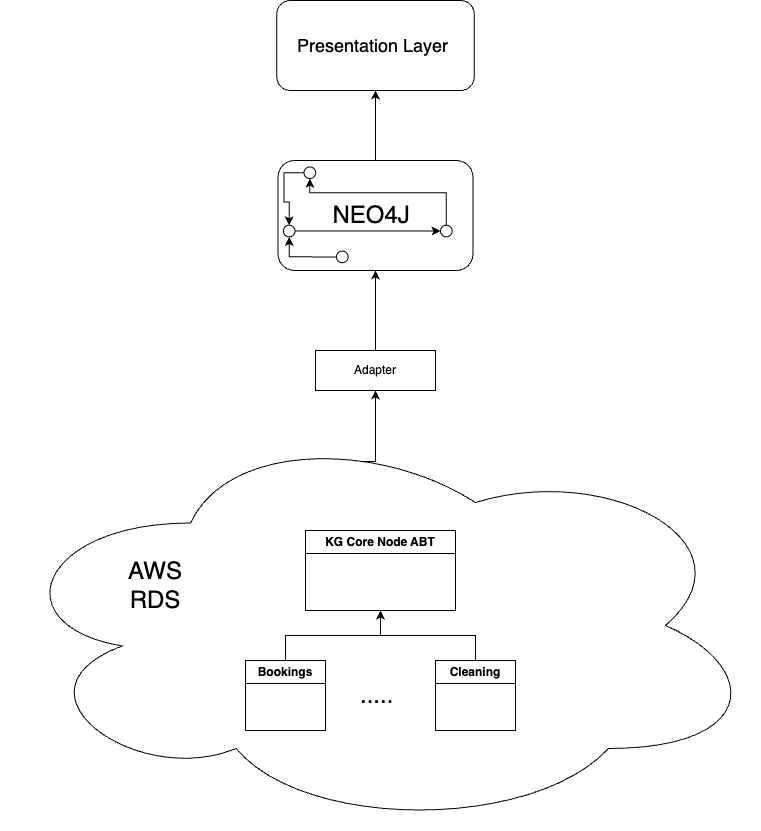

The diagram above was exported from draw.io. Its source (the exported page's mxGraphModel, read from the mxfile embedded in the PNG):
<mxGraphModel dx="1734" dy="1428" grid="1" gridSize="10" guides="1" tooltips="1" connect="1" arrows="1" fold="1" page="1" pageScale="1" pageWidth="827" pageHeight="1169" math="0" shadow="0">
  <root>
    <mxCell id="0" />
    <mxCell id="1" parent="0" />
    <mxCell id="KQFvsOyVXQEgElNk4HhX-26" style="edgeStyle=orthogonalEdgeStyle;rounded=0;orthogonalLoop=1;jettySize=auto;html=1;exitX=0.4;exitY=0.1;exitDx=0;exitDy=0;exitPerimeter=0;entryX=0.5;entryY=1;entryDx=0;entryDy=0;" edge="1" parent="1" source="KQFvsOyVXQEgElNk4HhX-1" target="KQFvsOyVXQEgElNk4HhX-21">
      <mxGeometry relative="1" as="geometry">
        <Array as="points">
          <mxPoint x="680" y="651" />
        </Array>
      </mxGeometry>
    </mxCell>
    <mxCell id="KQFvsOyVXQEgElNk4HhX-1" value="" style="ellipse;shape=cloud;whiteSpace=wrap;html=1;" vertex="1" parent="1">
      <mxGeometry x="305" y="610" width="760" height="410" as="geometry" />
    </mxCell>
    <mxCell id="KQFvsOyVXQEgElNk4HhX-2" value="KG Core Node ABT" style="swimlane;whiteSpace=wrap;html=1;" vertex="1" parent="1">
      <mxGeometry x="610" y="720" width="150" height="80" as="geometry" />
    </mxCell>
    <mxCell id="KQFvsOyVXQEgElNk4HhX-4" style="edgeStyle=orthogonalEdgeStyle;rounded=0;orthogonalLoop=1;jettySize=auto;html=1;exitX=0.5;exitY=0;exitDx=0;exitDy=0;entryX=0.5;entryY=1;entryDx=0;entryDy=0;" edge="1" parent="1" source="KQFvsOyVXQEgElNk4HhX-3" target="KQFvsOyVXQEgElNk4HhX-2">
      <mxGeometry relative="1" as="geometry" />
    </mxCell>
    <mxCell id="KQFvsOyVXQEgElNk4HhX-3" value="Bookings" style="swimlane;whiteSpace=wrap;html=1;" vertex="1" parent="1">
      <mxGeometry x="550" y="850" width="80" height="70" as="geometry" />
    </mxCell>
    <mxCell id="KQFvsOyVXQEgElNk4HhX-5" value="&lt;font style=&quot;font-size: 24px;&quot;&gt;.....&amp;nbsp;&lt;/font&gt;" style="text;html=1;align=center;verticalAlign=middle;whiteSpace=wrap;rounded=0;" vertex="1" parent="1">
      <mxGeometry x="655" y="870" width="60" height="30" as="geometry" />
    </mxCell>
    <mxCell id="KQFvsOyVXQEgElNk4HhX-8" style="edgeStyle=orthogonalEdgeStyle;rounded=0;orthogonalLoop=1;jettySize=auto;html=1;exitX=0.5;exitY=0;exitDx=0;exitDy=0;entryX=0.5;entryY=1;entryDx=0;entryDy=0;" edge="1" parent="1" source="KQFvsOyVXQEgElNk4HhX-6" target="KQFvsOyVXQEgElNk4HhX-2">
      <mxGeometry relative="1" as="geometry" />
    </mxCell>
    <mxCell id="KQFvsOyVXQEgElNk4HhX-6" value="Cleaning" style="swimlane;whiteSpace=wrap;html=1;" vertex="1" parent="1">
      <mxGeometry x="740" y="850" width="80" height="70" as="geometry" />
    </mxCell>
    <mxCell id="KQFvsOyVXQEgElNk4HhX-9" value="&lt;font style=&quot;font-size: 24px;&quot;&gt;AWS RDS&lt;/font&gt;" style="text;html=1;align=center;verticalAlign=middle;whiteSpace=wrap;rounded=0;" vertex="1" parent="1">
      <mxGeometry x="430" y="760" width="60" height="30" as="geometry" />
    </mxCell>
    <mxCell id="KQFvsOyVXQEgElNk4HhX-29" style="edgeStyle=orthogonalEdgeStyle;rounded=0;orthogonalLoop=1;jettySize=auto;html=1;exitX=0.5;exitY=0;exitDx=0;exitDy=0;entryX=0.5;entryY=1;entryDx=0;entryDy=0;" edge="1" parent="1" source="KQFvsOyVXQEgElNk4HhX-21" target="KQFvsOyVXQEgElNk4HhX-10">
      <mxGeometry relative="1" as="geometry" />
    </mxCell>
    <mxCell id="KQFvsOyVXQEgElNk4HhX-21" value="Adapter" style="rounded=0;whiteSpace=wrap;html=1;" vertex="1" parent="1">
      <mxGeometry x="620" y="540" width="120" height="40" as="geometry" />
    </mxCell>
    <mxCell id="KQFvsOyVXQEgElNk4HhX-25" value="" style="group" vertex="1" connectable="0" parent="1">
      <mxGeometry x="582.5" y="350" width="195" height="110" as="geometry" />
    </mxCell>
    <mxCell id="KQFvsOyVXQEgElNk4HhX-10" value="&lt;font style=&quot;font-size: 24px;&quot;&gt;NEO4J&amp;nbsp;&lt;/font&gt;" style="rounded=1;whiteSpace=wrap;html=1;" vertex="1" parent="KQFvsOyVXQEgElNk4HhX-25">
      <mxGeometry width="195" height="110.00000000000003" as="geometry" />
    </mxCell>
    <mxCell id="KQFvsOyVXQEgElNk4HhX-23" style="edgeStyle=orthogonalEdgeStyle;rounded=0;orthogonalLoop=1;jettySize=auto;html=1;exitX=1;exitY=0.5;exitDx=0;exitDy=0;entryX=0;entryY=0.5;entryDx=0;entryDy=0;" edge="1" parent="KQFvsOyVXQEgElNk4HhX-25" source="KQFvsOyVXQEgElNk4HhX-11" target="KQFvsOyVXQEgElNk4HhX-12">
      <mxGeometry relative="1" as="geometry" />
    </mxCell>
    <mxCell id="KQFvsOyVXQEgElNk4HhX-11" value="" style="ellipse;whiteSpace=wrap;html=1;aspect=fixed;" vertex="1" parent="KQFvsOyVXQEgElNk4HhX-25">
      <mxGeometry x="5.419374999999996" y="64.70588235294119" width="11.6281512605042" height="11.6281512605042" as="geometry" />
    </mxCell>
    <mxCell id="KQFvsOyVXQEgElNk4HhX-17" style="edgeStyle=orthogonalEdgeStyle;rounded=0;orthogonalLoop=1;jettySize=auto;html=1;exitX=0.5;exitY=0;exitDx=0;exitDy=0;entryX=0.5;entryY=1;entryDx=0;entryDy=0;" edge="1" parent="KQFvsOyVXQEgElNk4HhX-25" source="KQFvsOyVXQEgElNk4HhX-12" target="KQFvsOyVXQEgElNk4HhX-14">
      <mxGeometry relative="1" as="geometry">
        <Array as="points">
          <mxPoint x="168.45833333333331" y="32.352941176470594" />
          <mxPoint x="31.95833333333333" y="32.352941176470594" />
        </Array>
      </mxGeometry>
    </mxCell>
    <mxCell id="KQFvsOyVXQEgElNk4HhX-12" value="" style="ellipse;whiteSpace=wrap;html=1;aspect=fixed;" vertex="1" parent="KQFvsOyVXQEgElNk4HhX-25">
      <mxGeometry x="162.50270833333332" y="64.70588235294119" width="11.6281512605042" height="11.6281512605042" as="geometry" />
    </mxCell>
    <mxCell id="KQFvsOyVXQEgElNk4HhX-24" style="edgeStyle=orthogonalEdgeStyle;rounded=0;orthogonalLoop=1;jettySize=auto;html=1;exitX=0;exitY=0.5;exitDx=0;exitDy=0;entryX=0.5;entryY=1;entryDx=0;entryDy=0;" edge="1" parent="KQFvsOyVXQEgElNk4HhX-25" source="KQFvsOyVXQEgElNk4HhX-13" target="KQFvsOyVXQEgElNk4HhX-11">
      <mxGeometry relative="1" as="geometry" />
    </mxCell>
    <mxCell id="KQFvsOyVXQEgElNk4HhX-13" value="" style="ellipse;whiteSpace=wrap;html=1;aspect=fixed;" vertex="1" parent="KQFvsOyVXQEgElNk4HhX-25">
      <mxGeometry x="58.51895833333331" y="90.58823529411767" width="11.6281512605042" height="11.6281512605042" as="geometry" />
    </mxCell>
    <mxCell id="KQFvsOyVXQEgElNk4HhX-15" style="edgeStyle=orthogonalEdgeStyle;rounded=0;orthogonalLoop=1;jettySize=auto;html=1;exitX=0;exitY=0.5;exitDx=0;exitDy=0;entryX=0.5;entryY=0;entryDx=0;entryDy=0;" edge="1" parent="KQFvsOyVXQEgElNk4HhX-25" source="KQFvsOyVXQEgElNk4HhX-14" target="KQFvsOyVXQEgElNk4HhX-11">
      <mxGeometry relative="1" as="geometry" />
    </mxCell>
    <mxCell id="KQFvsOyVXQEgElNk4HhX-14" value="" style="ellipse;whiteSpace=wrap;html=1;aspect=fixed;" vertex="1" parent="KQFvsOyVXQEgElNk4HhX-25">
      <mxGeometry x="26.018958333333313" y="6.470588235294119" width="11.6281512605042" height="11.6281512605042" as="geometry" />
    </mxCell>
    <mxCell id="KQFvsOyVXQEgElNk4HhX-31" value="&lt;font style=&quot;font-size: 18px;&quot;&gt;Presentation Layer&amp;nbsp;&lt;/font&gt;" style="rounded=1;whiteSpace=wrap;html=1;" vertex="1" parent="1">
      <mxGeometry x="581.25" y="190" width="197.5" height="90" as="geometry" />
    </mxCell>
    <mxCell id="KQFvsOyVXQEgElNk4HhX-32" style="edgeStyle=orthogonalEdgeStyle;rounded=0;orthogonalLoop=1;jettySize=auto;html=1;exitX=0.5;exitY=0;exitDx=0;exitDy=0;entryX=0.5;entryY=1;entryDx=0;entryDy=0;" edge="1" parent="1" source="KQFvsOyVXQEgElNk4HhX-10" target="KQFvsOyVXQEgElNk4HhX-31">
      <mxGeometry relative="1" as="geometry" />
    </mxCell>
  </root>
</mxGraphModel>